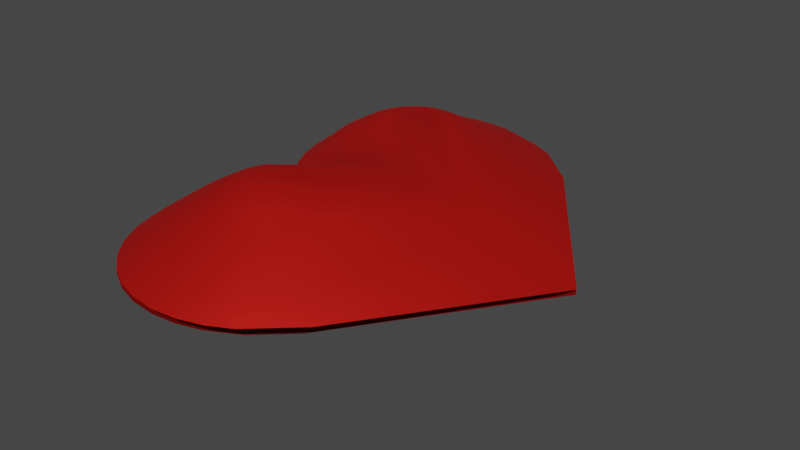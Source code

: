 # Source: heart2.blend  (saved by Blender 2.90.8; exported with 4.5.12 LTS)
import bpy
from mathutils import Matrix  # noqa: F401  (used for matrix-valued properties, if any)

bpy.ops.wm.read_factory_settings(use_empty=True)
scene = bpy.context.scene
scene.name = 'Scene'

# ---- materials (node trees are filled in below, after node groups)
mat_material_002 = bpy.data.materials.new('Material.002')
mat_material_002.use_transparent_shadow = False
mat_material_001 = bpy.data.materials.new('Material.001')
mat_material_001.use_transparent_shadow = False

# ---- material node trees
mat_material_002.use_nodes = True; mat_material_002.node_tree.nodes.clear()
_N = mat_material_002.node_tree.nodes; _L = mat_material_002.node_tree.links
n0 = _N.new('ShaderNodeBsdfPrincipled'); n0.name = 'Principled BSDF'; n0.location = (10, 300)
n0.distribution = 'GGX'
n0.subsurface_method = 'BURLEY'
n0.inputs[0].default_value = (0.8, 0.01336, 0.009499, 1.0)
n0.inputs[1].default_value = 0.6457
n0.inputs[3].default_value = 1.45
n0.inputs[14].default_value = (0.9291, 0.6504, 0.649, 1.0)
n0.inputs[27].default_value = (0.0, 0.0, 0.0, 1.0)
n0.inputs[28].default_value = 1.0
n1 = _N.new('ShaderNodeOutputMaterial'); n1.name = 'Material Output'; n1.location = (300, 300)
_L.new(n0.outputs[0], n1.inputs[0])
n1.is_active_output = True
mat_material_001.use_nodes = True; mat_material_001.node_tree.nodes.clear()
_N = mat_material_001.node_tree.nodes; _L = mat_material_001.node_tree.links
n0 = _N.new('ShaderNodeBsdfPrincipled'); n0.name = 'Principled BSDF'; n0.location = (10, 300)
n0.distribution = 'GGX'
n0.subsurface_method = 'BURLEY'
n0.inputs[0].default_value = (0.8, 0.01336, 0.009499, 1.0)
n0.inputs[1].default_value = 0.6457
n0.inputs[3].default_value = 1.45
n0.inputs[14].default_value = (0.9291, 0.6504, 0.649, 1.0)
n0.inputs[27].default_value = (0.0, 0.0, 0.0, 1.0)
n0.inputs[28].default_value = 1.0
n1 = _N.new('ShaderNodeOutputMaterial'); n1.name = 'Material Output'; n1.location = (300, 300)
_L.new(n0.outputs[0], n1.inputs[0])
n1.is_active_output = True

# ---- world
world_world = bpy.data.worlds.new('World'); scene.world = world_world
world_world.use_nodes = True; world_world.node_tree.nodes.clear()
_N = world_world.node_tree.nodes; _L = world_world.node_tree.links
n0 = _N.new('ShaderNodeOutputWorld'); n0.name = 'World Output'; n0.location = (300, 300)
n1 = _N.new('ShaderNodeBackground'); n1.name = 'Background'; n1.location = (10, 300)
n1.inputs[0].default_value = (0.05088, 0.05088, 0.05088, 1.0)
_L.new(n1.outputs[0], n0.inputs[0])
n0.is_active_output = True
world_world.color = (0.05088, 0.05088, 0.05088)
world_world.use_sun_shadow = False
world_world.sun_shadow_jitter_overblur = 0.0

# ---- meshes
me_circle_004 = bpy.data.meshes.new('Circle.004')
me_circle_004.from_pydata([(-0.3324, -1.788e-07, 0.01755), (-0.4728, -0.1189, 0.01755), (-0.5924, -0.2607, 0.01755), (-0.6821, -0.4286, 0.01755), (-0.7373, -0.6106, 0.01755), (-0.756, -0.8, 0.01755), (-0.7373, -0.9894, 0.01755), (-0.6821, -1.171, 0.01755), (-0.5924, -1.339, 0.01755), (-0.4717, -1.486, 0.01755), (-0.3246, -1.607, 0.01755), (-0.1568, -1.697, 0.01755), (0.02529, -1.752, 0.01755), (0.2146, -1.771, 0.01755), (0.404, -1.752, 0.01755), (0.5861, -1.697, 0.01755), (0.7539, -1.607, 0.01755), (1.074, -1.315, 0.01755), (0.2146, 1.771, 0.01755), (0.02529, 1.752, 0.01755), (-0.1568, 1.697, 0.01755), (-0.3246, 1.607, 0.01755), (-0.4717, 1.486, 0.01755), (-0.5924, 1.339, 0.01755), (-0.6821, 1.171, 0.01755), (-0.7373, 0.9894, 0.01755), (-0.756, 0.8, 0.01755), (-0.7373, 0.6106, 0.01755), (-0.6821, 0.4286, 0.01755), (-0.5924, 0.2607, 0.01755), (-0.4728, 0.1189, 0.01755), (1.074, 1.315, 0.01755), (0.7539, 1.607, 0.01755), (0.5861, 1.697, 0.01755), (0.404, 1.752, 0.01755), (2.002, 5.96e-08, 0.01755), (0.1043, -0.5282, 0.462), (0.6987, -4.172e-07, 0.4282), (0.01047, -0.5991, 0.4643), (0.005241, -0.6089, 0.4629), (-0.006002, -0.6458, 0.4628), (-0.009687, -0.683, 0.4627), (-0.006002, -0.7202, 0.4628), (0.004906, -0.756, 0.4629), (0.02261, -0.789, 0.4632), (0.04641, -0.8178, 0.4636), (0.07538, -0.8415, 0.464), (0.1084, -0.8591, 0.4646), (0.1442, -0.8699, 0.4651), (0.1814, -0.8735, 0.4657), (0.2187, -0.8699, 0.4663), (0.2538, -0.8593, 0.4669), (0.2934, -0.8378, 0.4669), (0.4914, -0.6903, 0.4423), (0.1442, 0.8699, 0.4651), (0.1814, 0.8735, 0.4657), (0.1084, 0.8591, 0.4646), (0.07538, 0.8415, 0.464), (0.04641, 0.8178, 0.4636), (0.02261, 0.789, 0.4632), (0.004906, 0.756, 0.4629), (-0.006003, 0.7202, 0.4628), (-0.009687, 0.683, 0.4627), (-0.006002, 0.6458, 0.4628), (0.005241, 0.6089, 0.4629), (0.01047, 0.5991, 0.4643), (0.1043, 0.5282, 0.462), (0.2934, 0.8378, 0.4669), (0.4914, 0.6903, 0.4423), (0.2538, 0.8593, 0.4669), (0.2187, 0.8699, 0.4663), (1.126, 0.0, 0.3291), (-0.3367, -0.2178, 0.1384), (-0.06426, -2.384e-07, 0.1384), (-0.4556, -0.3448, 0.1384), (-0.5288, -0.4823, 0.1384), (-0.5744, -0.6326, 0.1384), (-0.5898, -0.7889, 0.1384), (-0.5744, -0.9453, 0.1384), (-0.5288, -1.096, 0.1384), (-0.4548, -1.234, 0.1384), (-0.3551, -1.356, 0.1384), (-0.2337, -1.455, 0.1384), (-0.09517, -1.529, 0.1384), (0.05515, -1.575, 0.1384), (0.2115, -1.59, 0.1384), (0.3678, -1.575, 0.1384), (0.5181, -1.529, 0.1384), (0.6573, -1.455, 0.1384), (0.9021, -1.233, 0.1384), (0.05515, 1.575, 0.1384), (0.2115, 1.59, 0.1384), (-0.09517, 1.529, 0.1384), (-0.2337, 1.455, 0.1384), (-0.3551, 1.356, 0.1384), (-0.4548, 1.234, 0.1384), (-0.5288, 1.096, 0.1384), (-0.5744, 0.9453, 0.1384), (-0.5898, 0.7889, 0.1384), (-0.5744, 0.6326, 0.1384), (-0.5288, 0.4823, 0.1384), (-0.4556, 0.3447, 0.1384), (-0.3367, 0.2178, 0.1384), (0.6573, 1.455, 0.1384), (0.9021, 1.233, 0.1384), (0.5181, 1.529, 0.1384), (0.3678, 1.575, 0.1384), (1.734, 0.0, 0.1384), (-0.2105, -0.2711, 0.2717), (0.1411, -2.98e-07, 0.2717), (-0.3077, -0.3673, 0.2717), (-0.3612, -0.4681, 0.2717), (-0.3948, -0.5789, 0.2717), (-0.4062, -0.6941, 0.2717), (-0.3948, -0.8093, 0.2717), (-0.3612, -0.92, 0.2717), (-0.3067, -1.022, 0.2717), (-0.2332, -1.112, 0.2717), (-0.1437, -1.185, 0.2717), (-0.04167, -1.24, 0.2717), (0.0691, -1.273, 0.2717), (0.1843, -1.285, 0.2717), (0.2995, -1.273, 0.2717), (0.4102, -1.24, 0.2717), (0.5132, -1.184, 0.2717), (0.7065, -1.009, 0.2717), (0.0691, 1.273, 0.2717), (0.1843, 1.285, 0.2717), (-0.04167, 1.24, 0.2717), (-0.1437, 1.185, 0.2717), (-0.2332, 1.112, 0.2717), (-0.3067, 1.022, 0.2717), (-0.3612, 0.92, 0.2717), (-0.3948, 0.8093, 0.2717), (-0.4062, 0.6941, 0.2717), (-0.3948, 0.5789, 0.2717), (-0.3612, 0.4681, 0.2717), (-0.3077, 0.3673, 0.2717), (-0.2105, 0.2711, 0.2717), (0.5132, 1.184, 0.2717), (0.7065, 1.009, 0.2717), (0.4102, 1.24, 0.2717), (0.2995, 1.273, 0.2717), (-0.01031, -0.3885, 0.3947), (0.4279, -3.576e-07, 0.3947), (-0.1311, -0.4798, 0.3947), (-0.1626, -0.5406, 0.3947), (-0.1838, -0.6104, 0.3947), (-0.1909, -0.683, 0.3947), (-0.1838, -0.7556, 0.3947), (-0.1626, -0.8254, 0.3947), (-0.1282, -0.8897, 0.3947), (-0.08195, -0.9461, 0.3947), (-0.02557, -0.9923, 0.3947), (0.03875, -1.027, 0.3947), (0.1085, -1.048, 0.3947), (0.1811, -1.055, 0.3947), (0.2537, -1.048, 0.3947), (0.3235, -1.027, 0.3947), (0.3901, -0.9904, 0.3947), (0.6123, -0.8257, 0.3768), (0.1085, 1.048, 0.3947), (0.1811, 1.055, 0.3947), (0.03875, 1.027, 0.3947), (-0.02557, 0.9923, 0.3947), (-0.08195, 0.9461, 0.3947), (-0.1282, 0.8897, 0.3947), (-0.1626, 0.8254, 0.3947), (-0.1838, 0.7556, 0.3947), (-0.1909, 0.683, 0.3947), (-0.1838, 0.6104, 0.3947), (-0.1626, 0.5406, 0.3947), (-0.1311, 0.4798, 0.3947), (-0.01031, 0.3885, 0.3947), (0.3901, 0.9904, 0.3947), (0.6123, 0.8257, 0.3768), (0.3235, 1.027, 0.3947), (0.2537, 1.048, 0.3947), (1.377, 5.96e-08, 0.2822), (-0.3324, -5.96e-08, -0.01755), (-0.4728, 0.1189, -0.01755), (-0.5924, 0.2607, -0.01755), (-0.6821, 0.4286, -0.01755), (-0.7373, 0.6106, -0.01755), (-0.756, 0.8, -0.01755), (-0.7373, 0.9894, -0.01755), (-0.6821, 1.171, -0.01755), (-0.5924, 1.339, -0.01755), (-0.4717, 1.486, -0.01755), (-0.3246, 1.607, -0.01755), (-0.1568, 1.697, -0.01755), (0.02529, 1.752, -0.01755), (0.2146, 1.771, -0.01755), (0.404, 1.752, -0.01755), (0.5861, 1.697, -0.01755), (0.7539, 1.607, -0.01755), (1.074, 1.315, -0.01755), (0.2146, -1.771, -0.01755), (0.02529, -1.752, -0.01755), (-0.1568, -1.697, -0.01755), (-0.3246, -1.607, -0.01755), (-0.4717, -1.486, -0.01755), (-0.5924, -1.339, -0.01755), (-0.6821, -1.171, -0.01755), (-0.7373, -0.9894, -0.01755), (-0.756, -0.8, -0.01755), (-0.7373, -0.6106, -0.01755), (-0.6821, -0.4286, -0.01755), (-0.5924, -0.2607, -0.01755), (-0.4728, -0.1189, -0.01755), (1.074, -1.315, -0.01755), (0.7539, -1.607, -0.01755), (0.5861, -1.697, -0.01755), (0.404, -1.752, -0.01755), (2.002, -2.98e-07, -0.01755), (0.1043, 0.5282, -0.462), (0.6987, 1.192e-07, -0.4282), (0.01047, 0.5991, -0.4643), (0.005241, 0.6089, -0.4629), (-0.006002, 0.6458, -0.4628), (-0.009687, 0.683, -0.4627), (-0.006002, 0.7202, -0.4628), (0.004906, 0.756, -0.4629), (0.02261, 0.789, -0.4632), (0.04641, 0.8178, -0.4636), (0.07538, 0.8415, -0.464), (0.1084, 0.8591, -0.4646), (0.1442, 0.8699, -0.4651), (0.1814, 0.8735, -0.4657), (0.2187, 0.8699, -0.4663), (0.2538, 0.8593, -0.4669), (0.2934, 0.8378, -0.4669), (0.4914, 0.6903, -0.4423), (0.1442, -0.8699, -0.4651), (0.1814, -0.8735, -0.4657), (0.1084, -0.8591, -0.4646), (0.07538, -0.8415, -0.464), (0.04641, -0.8178, -0.4636), (0.02261, -0.789, -0.4632), (0.004906, -0.756, -0.4629), (-0.006003, -0.7202, -0.4628), (-0.009687, -0.683, -0.4627), (-0.006002, -0.6458, -0.4628), (0.005241, -0.6089, -0.4629), (0.01047, -0.5991, -0.4643), (0.1043, -0.5282, -0.462), (0.2934, -0.8378, -0.4669), (0.4914, -0.6903, -0.4423), (0.2538, -0.8593, -0.4669), (0.2187, -0.8699, -0.4663), (1.126, -2.384e-07, -0.3291), (-0.3367, 0.2178, -0.1384), (-0.06426, 0.0, -0.1384), (-0.4556, 0.3447, -0.1384), (-0.5288, 0.4823, -0.1384), (-0.5744, 0.6326, -0.1384), (-0.5898, 0.7889, -0.1384), (-0.5744, 0.9453, -0.1384), (-0.5288, 1.096, -0.1384), (-0.4548, 1.234, -0.1384), (-0.3551, 1.356, -0.1384), (-0.2337, 1.455, -0.1384), (-0.09517, 1.529, -0.1384), (0.05515, 1.575, -0.1384), (0.2115, 1.59, -0.1384), (0.3678, 1.575, -0.1384), (0.5181, 1.529, -0.1384), (0.6573, 1.455, -0.1384), (0.9021, 1.233, -0.1384), (0.05515, -1.575, -0.1384), (0.2115, -1.59, -0.1384), (-0.09517, -1.529, -0.1384), (-0.2337, -1.455, -0.1384), (-0.3551, -1.356, -0.1384), (-0.4548, -1.234, -0.1384), (-0.5288, -1.096, -0.1384), (-0.5744, -0.9453, -0.1384), (-0.5898, -0.7889, -0.1384), (-0.5744, -0.6326, -0.1384), (-0.5288, -0.4823, -0.1384), (-0.4556, -0.3448, -0.1384), (-0.3367, -0.2178, -0.1384), (0.6573, -1.455, -0.1384), (0.9021, -1.233, -0.1384), (0.5181, -1.529, -0.1384), (0.3678, -1.575, -0.1384), (1.734, -2.384e-07, -0.1384), (-0.2105, 0.2711, -0.2717), (0.1411, 5.96e-08, -0.2717), (-0.3077, 0.3673, -0.2717), (-0.3612, 0.4681, -0.2717), (-0.3948, 0.5789, -0.2717), (-0.4062, 0.6941, -0.2717), (-0.3948, 0.8093, -0.2717), (-0.3612, 0.92, -0.2717), (-0.3067, 1.022, -0.2717), (-0.2332, 1.112, -0.2717), (-0.1437, 1.185, -0.2717), (-0.04167, 1.24, -0.2717), (0.0691, 1.273, -0.2717), (0.1843, 1.285, -0.2717), (0.2995, 1.273, -0.2717), (0.4102, 1.24, -0.2717), (0.5132, 1.184, -0.2717), (0.7065, 1.009, -0.2717), (0.0691, -1.273, -0.2717), (0.1843, -1.285, -0.2717), (-0.04167, -1.24, -0.2717), (-0.1437, -1.185, -0.2717), (-0.2332, -1.112, -0.2717), (-0.3067, -1.022, -0.2717), (-0.3612, -0.92, -0.2717), (-0.3948, -0.8093, -0.2717), (-0.4062, -0.6941, -0.2717), (-0.3948, -0.5789, -0.2717), (-0.3612, -0.4681, -0.2717), (-0.3077, -0.3673, -0.2717), (-0.2105, -0.2711, -0.2717), (0.5132, -1.184, -0.2717), (0.7065, -1.009, -0.2717), (0.4102, -1.24, -0.2717), (0.2995, -1.273, -0.2717), (-0.01031, 0.3885, -0.3947), (0.4279, 5.96e-08, -0.3947), (-0.1311, 0.4798, -0.3947), (-0.1626, 0.5406, -0.3947), (-0.1838, 0.6104, -0.3947), (-0.1909, 0.683, -0.3947), (-0.1838, 0.7556, -0.3947), (-0.1626, 0.8254, -0.3947), (-0.1282, 0.8897, -0.3947), (-0.08195, 0.9461, -0.3947), (-0.02557, 0.9923, -0.3947), (0.03875, 1.027, -0.3947), (0.1085, 1.048, -0.3947), (0.1811, 1.055, -0.3947), (0.2537, 1.048, -0.3947), (0.3235, 1.027, -0.3947), (0.3901, 0.9904, -0.3947), (0.6123, 0.8257, -0.3768), (0.1085, -1.048, -0.3947), (0.1811, -1.055, -0.3947), (0.03875, -1.027, -0.3947), (-0.02557, -0.9923, -0.3947), (-0.08195, -0.9461, -0.3947), (-0.1282, -0.8897, -0.3947), (-0.1626, -0.8254, -0.3947), (-0.1838, -0.7556, -0.3947), (-0.1909, -0.683, -0.3947), (-0.1838, -0.6104, -0.3947), (-0.1626, -0.5406, -0.3947), (-0.1311, -0.4798, -0.3947), (-0.01031, -0.3885, -0.3947), (0.3901, -0.9904, -0.3947), (0.6123, -0.8257, -0.3768), (0.3235, -1.027, -0.3947), (0.2537, -1.048, -0.3947), (1.377, -2.98e-07, -0.2822)], [], [(36, 38, 39, 40, 41, 42, 43, 44, 45, 46, 47, 48, 49, 50, 51, 52, 53, 71, 68, 67, 69, 70, 55, 54, 56, 57, 58, 59, 60, 61, 62, 63, 64, 65, 66, 37), (72, 73, 0, 1), (74, 72, 1, 2), (75, 74, 2, 3), (76, 75, 3, 4), (77, 76, 4, 5), (78, 77, 5, 6), (79, 78, 6, 7), (80, 79, 7, 8), (81, 80, 8, 9), (82, 81, 9, 10), (83, 82, 10, 11), (84, 83, 11, 12), (85, 84, 12, 13), (86, 85, 13, 14), (87, 86, 14, 15), (88, 87, 15, 16), (89, 88, 16, 17), (90, 91, 18, 19), (92, 90, 19, 20), (93, 92, 20, 21), (94, 93, 21, 22), (95, 94, 22, 23), (96, 95, 23, 24), (97, 96, 24, 25), (98, 97, 25, 26), (99, 98, 26, 27), (100, 99, 27, 28), (101, 100, 28, 29), (102, 101, 29, 30), (103, 104, 31, 32), (105, 103, 32, 33), (106, 105, 33, 34), (91, 106, 34, 18), (73, 102, 30, 0), (107, 89, 17, 35), (104, 107, 35, 31), (108, 109, 73, 72), (110, 108, 72, 74), (111, 110, 74, 75), (112, 111, 75, 76), (113, 112, 76, 77), (114, 113, 77, 78), (115, 114, 78, 79), (116, 115, 79, 80), (117, 116, 80, 81), (118, 117, 81, 82), (119, 118, 82, 83), (120, 119, 83, 84), (121, 120, 84, 85), (122, 121, 85, 86), (123, 122, 86, 87), (124, 123, 87, 88), (125, 124, 88, 89), (126, 127, 91, 90), (128, 126, 90, 92), (129, 128, 92, 93), (130, 129, 93, 94), (131, 130, 94, 95), (132, 131, 95, 96), (133, 132, 96, 97), (134, 133, 97, 98), (135, 134, 98, 99), (136, 135, 99, 100), (137, 136, 100, 101), (138, 137, 101, 102), (139, 140, 104, 103), (141, 139, 103, 105), (142, 141, 105, 106), (127, 142, 106, 91), (109, 138, 102, 73), (178, 125, 89, 107), (140, 178, 107, 104), (143, 144, 109, 108), (145, 143, 108, 110), (146, 145, 110, 111), (147, 146, 111, 112), (148, 147, 112, 113), (149, 148, 113, 114), (150, 149, 114, 115), (151, 150, 115, 116), (152, 151, 116, 117), (153, 152, 117, 118), (154, 153, 118, 119), (155, 154, 119, 120), (156, 155, 120, 121), (157, 156, 121, 122), (158, 157, 122, 123), (159, 158, 123, 124), (160, 159, 124, 125), (161, 162, 127, 126), (163, 161, 126, 128), (164, 163, 128, 129), (165, 164, 129, 130), (166, 165, 130, 131), (167, 166, 131, 132), (168, 167, 132, 133), (169, 168, 133, 134), (170, 169, 134, 135), (171, 170, 135, 136), (172, 171, 136, 137), (173, 172, 137, 138), (174, 175, 140, 139), (176, 174, 139, 141), (177, 176, 141, 142), (162, 177, 142, 127), (144, 173, 138, 109), (178, 160, 125), (175, 178, 140), (36, 37, 144, 143), (38, 36, 143, 145), (39, 38, 145, 146), (40, 39, 146, 147), (41, 40, 147, 148), (42, 41, 148, 149), (43, 42, 149, 150), (44, 43, 150, 151), (45, 44, 151, 152), (46, 45, 152, 153), (47, 46, 153, 154), (48, 47, 154, 155), (49, 48, 155, 156), (50, 49, 156, 157), (51, 50, 157, 158), (52, 51, 158, 159), (53, 52, 159, 160), (54, 55, 162, 161), (56, 54, 161, 163), (57, 56, 163, 164), (58, 57, 164, 165), (59, 58, 165, 166), (60, 59, 166, 167), (61, 60, 167, 168), (62, 61, 168, 169), (63, 62, 169, 170), (64, 63, 170, 171), (65, 64, 171, 172), (66, 65, 172, 173), (67, 68, 175, 174), (69, 67, 174, 176), (70, 69, 176, 177), (55, 70, 177, 162), (37, 66, 173, 144), (71, 53, 160, 178), (68, 71, 178, 175), (215, 217, 218, 219, 220, 221, 222, 223, 224, 225, 226, 227, 228, 229, 230, 231, 232, 250, 247, 246, 248, 249, 234, 233, 235, 236, 237, 238, 239, 240, 241, 242, 243, 244, 245, 216), (251, 252, 179, 180), (253, 251, 180, 181), (254, 253, 181, 182), (255, 254, 182, 183), (256, 255, 183, 184), (257, 256, 184, 185), (258, 257, 185, 186), (259, 258, 186, 187), (260, 259, 187, 188), (261, 260, 188, 189), (262, 261, 189, 190), (263, 262, 190, 191), (264, 263, 191, 192), (265, 264, 192, 193), (266, 265, 193, 194), (267, 266, 194, 195), (268, 267, 195, 196), (269, 270, 197, 198), (271, 269, 198, 199), (272, 271, 199, 200), (273, 272, 200, 201), (274, 273, 201, 202), (275, 274, 202, 203), (276, 275, 203, 204), (277, 276, 204, 205), (278, 277, 205, 206), (279, 278, 206, 207), (280, 279, 207, 208), (281, 280, 208, 209), (282, 283, 210, 211), (284, 282, 211, 212), (285, 284, 212, 213), (270, 285, 213, 197), (252, 281, 209, 179), (286, 268, 196, 214), (283, 286, 214, 210), (287, 288, 252, 251), (289, 287, 251, 253), (290, 289, 253, 254), (291, 290, 254, 255), (292, 291, 255, 256), (293, 292, 256, 257), (294, 293, 257, 258), (295, 294, 258, 259), (296, 295, 259, 260), (297, 296, 260, 261), (298, 297, 261, 262), (299, 298, 262, 263), (300, 299, 263, 264), (301, 300, 264, 265), (302, 301, 265, 266), (303, 302, 266, 267), (304, 303, 267, 268), (305, 306, 270, 269), (307, 305, 269, 271), (308, 307, 271, 272), (309, 308, 272, 273), (310, 309, 273, 274), (311, 310, 274, 275), (312, 311, 275, 276), (313, 312, 276, 277), (314, 313, 277, 278), (315, 314, 278, 279), (316, 315, 279, 280), (317, 316, 280, 281), (318, 319, 283, 282), (320, 318, 282, 284), (321, 320, 284, 285), (306, 321, 285, 270), (288, 317, 281, 252), (357, 304, 268, 286), (319, 357, 286, 283), (322, 323, 288, 287), (324, 322, 287, 289), (325, 324, 289, 290), (326, 325, 290, 291), (327, 326, 291, 292), (328, 327, 292, 293), (329, 328, 293, 294), (330, 329, 294, 295), (331, 330, 295, 296), (332, 331, 296, 297), (333, 332, 297, 298), (334, 333, 298, 299), (335, 334, 299, 300), (336, 335, 300, 301), (337, 336, 301, 302), (338, 337, 302, 303), (339, 338, 303, 304), (340, 341, 306, 305), (342, 340, 305, 307), (343, 342, 307, 308), (344, 343, 308, 309), (345, 344, 309, 310), (346, 345, 310, 311), (347, 346, 311, 312), (348, 347, 312, 313), (349, 348, 313, 314), (350, 349, 314, 315), (351, 350, 315, 316), (352, 351, 316, 317), (353, 354, 319, 318), (355, 353, 318, 320), (356, 355, 320, 321), (341, 356, 321, 306), (323, 352, 317, 288), (357, 339, 304), (354, 357, 319), (215, 216, 323, 322), (217, 215, 322, 324), (218, 217, 324, 325), (219, 218, 325, 326), (220, 219, 326, 327), (221, 220, 327, 328), (222, 221, 328, 329), (223, 222, 329, 330), (224, 223, 330, 331), (225, 224, 331, 332), (226, 225, 332, 333), (227, 226, 333, 334), (228, 227, 334, 335), (229, 228, 335, 336), (230, 229, 336, 337), (231, 230, 337, 338), (232, 231, 338, 339), (233, 234, 341, 340), (235, 233, 340, 342), (236, 235, 342, 343), (237, 236, 343, 344), (238, 237, 344, 345), (239, 238, 345, 346), (240, 239, 346, 347), (241, 240, 347, 348), (242, 241, 348, 349), (243, 242, 349, 350), (244, 243, 350, 351), (245, 244, 351, 352), (246, 247, 354, 353), (248, 246, 353, 355), (249, 248, 355, 356), (234, 249, 356, 341), (216, 245, 352, 323), (250, 232, 339, 357), (247, 250, 357, 354)])
me_circle_004.polygons.foreach_set('use_smooth', [True] * 290)
me_circle_004.polygons.foreach_set('material_index', [0, 0, 0, 0, 0, 0, 0, 0, 0, 0, 0, 0, 0, 0, 0, 0, 0, 0, 0, 0, 0, 0, 0, 0, 0, 0, 0, 0, 0, 0, 0, 0, 0, 0, 0, 0, 0, 0, 0, 0, 0, 0, 0, 0, 0, 0, 0, 0, 0, 0, 0, 0, 0, 0, 0, 0, 0, 0, 0, 0, 0, 0, 0, 0, 0, 0, 0, 0, 0, 0, 0, 0, 0, 0, 0, 0, 0, 0, 0, 0, 0, 0, 0, 0, 0, 0, 0, 0, 0, 0, 0, 0, 0, 0, 0, 0, 0, 0, 0, 0, 0, 0, 0, 0, 0, 0, 0, 0, 0, 0, 0, 0, 0, 0, 0, 0, 0, 0, 0, 0, 0, 0, 0, 0, 0, 0, 0, 0, 0, 0, 0, 0, 0, 0, 0, 0, 0, 0, 0, 0, 0, 0, 0, 0, 0, 1, 1, 1, 1, 1, 1, 1, 1, 1, 1, 1, 1, 1, 1, 1, 1, 1, 1, 1, 1, 1, 1, 1, 1, 1, 1, 1, 1, 1, 1, 1, 1, 1, 1, 1, 1, 1, 1, 1, 1, 1, 1, 1, 1, 1, 1, 1, 1, 1, 1, 1, 1, 1, 1, 1, 1, 1, 1, 1, 1, 1, 1, 1, 1, 1, 1, 1, 1, 1, 1, 1, 1, 1, 1, 1, 1, 1, 1, 1, 1, 1, 1, 1, 1, 1, 1, 1, 1, 1, 1, 1, 1, 1, 1, 1, 1, 1, 1, 1, 1, 1, 1, 1, 1, 1, 1, 1, 1, 1, 1, 1, 1, 1, 1, 1, 1, 1, 1, 1, 1, 1, 1, 1, 1, 1, 1, 1, 1, 1, 1, 1, 1, 1, 1, 1, 1, 1, 1, 1, 1, 1, 1, 1, 1, 1])
_uv = me_circle_004.uv_layers.new(name='UVMap')
_uv.uv.foreach_set('vector', [0.0, 0.0, 0.0, 0.0, 0.0, 0.0, 0.0, 0.0, 0.0, 0.0, 0.0, 0.0, 0.0, 0.0, 0.0, 0.0, 0.0, 0.0, 0.0, 0.0, 0.0, 0.0, 0.0, 0.0, 0.0, 0.0, 0.0, 0.0, 0.0, 0.0, 0.0, 0.0, 0.0, 0.0, 0.0, 0.0, 0.0, 0.0, 0.0, 0.0, 0.0, 0.0, 0.0, 0.0, 0.0, 0.0, 0.0, 0.0, 0.0, 0.0, 0.0, 0.0, 0.0, 0.0, 0.0, 0.0, 0.0, 0.0, 0.0, 0.0, 0.0, 0.0, 0.0, 0.0, 0.0, 0.0, 0.0, 0.0, 0.0, 0.0, 0.0, 0.0, 0.0, 0.0, 0.0, 0.0, 0.0, 0.0, 0.0, 0.0, 0.0, 0.0, 0.0, 0.0, 0.0, 0.0, 0.0, 0.0, 0.0, 0.0, 0.0, 0.0, 0.0, 0.0, 0.0, 0.0, 0.0, 0.0, 0.0, 0.0, 0.0, 0.0, 0.0, 0.0, 0.0, 0.0, 0.0, 0.0, 0.0, 0.0, 0.0, 0.0, 0.0, 0.0, 0.0, 0.0, 0.0, 0.0, 0.0, 0.0, 0.0, 0.0, 0.0, 0.0, 0.0, 0.0, 0.0, 0.0, 0.0, 0.0, 0.0, 0.0, 0.0, 0.0, 0.0, 0.0, 0.0, 0.0, 0.0, 0.0, 0.0, 0.0, 0.0, 0.0, 0.0, 0.0, 0.0, 0.0, 0.0, 0.0, 0.0, 0.0, 0.0, 0.0, 0.0, 0.0, 0.0, 0.0, 0.0, 0.0, 0.0, 0.0, 0.0, 0.0, 0.0, 0.0, 0.0, 0.0, 0.0, 0.0, 0.0, 0.0, 0.0, 0.0, 0.0, 0.0, 0.0, 0.0, 0.0, 0.0, 0.0, 0.0, 0.0, 0.0, 0.0, 0.0, 0.0, 0.0, 0.0, 0.0, 0.0, 0.0, 0.0, 0.0, 0.0, 0.0, 0.0, 0.0, 0.0, 0.0, 0.0, 0.0, 0.0, 0.0, 0.0, 0.0, 0.0, 0.0, 0.0, 0.0, 0.0, 0.0, 0.0, 0.0, 0.0, 0.0, 0.0, 0.0, 0.0, 0.0, 0.0, 0.0, 0.0, 0.0, 0.0, 0.0, 0.0, 0.0, 0.0, 0.0, 0.0, 0.0, 0.0, 0.0, 0.0, 0.0, 0.0, 0.0, 0.0, 0.0, 0.0, 0.0, 0.0, 0.0, 0.0, 0.0, 0.0, 0.0, 0.0, 0.0, 0.0, 0.0, 0.0, 0.0, 0.0, 0.0, 0.0, 0.0, 0.0, 0.0, 0.0, 0.0, 0.0, 0.0, 0.0, 0.0, 0.0, 0.0, 0.0, 0.0, 0.0, 0.0, 0.0, 0.0, 0.0, 0.0, 0.0, 0.0, 0.0, 0.0, 0.0, 0.0, 0.0, 0.0, 0.0, 0.0, 0.0, 0.0, 0.0, 0.0, 0.0, 0.0, 0.0, 0.0, 0.0, 0.0, 0.0, 0.0, 0.0, 0.0, 0.0, 0.0, 0.0, 0.0, 0.0, 0.0, 0.0, 0.0, 0.0, 0.0, 0.0, 0.0, 0.0, 0.0, 0.0, 0.0, 0.0, 0.0, 0.0, 0.0, 0.0, 0.0, 0.0, 0.0, 0.0, 0.0, 0.0, 0.0, 0.0, 0.0, 0.0, 0.0, 0.0, 0.0, 0.0, 0.0, 0.0, 0.0, 0.0, 0.0, 0.0, 0.0, 0.0, 0.0, 0.0, 0.0, 0.0, 0.0, 0.0, 0.0, 0.0, 0.0, 0.0, 0.0, 0.0, 0.0, 0.0, 0.0, 0.0, 0.0, 0.0, 0.0, 0.0, 0.0, 0.0, 0.0, 0.0, 0.0, 0.0, 0.0, 0.0, 0.0, 0.0, 0.0, 0.0, 0.0, 0.0, 0.0, 0.0, 0.0, 0.0, 0.0, 0.0, 0.0, 0.0, 0.0, 0.0, 0.0, 0.0, 0.0, 0.0, 0.0, 0.0, 0.0, 0.0, 0.0, 0.0, 0.0, 0.0, 0.0, 0.0, 0.0, 0.0, 0.0, 0.0, 0.0, 0.0, 0.0, 0.0, 0.0, 0.0, 0.0, 0.0, 0.0, 0.0, 0.0, 0.0, 0.0, 0.0, 0.0, 0.0, 0.0, 0.0, 0.0, 0.0, 0.0, 0.0, 0.0, 0.0, 0.0, 0.0, 0.0, 0.0, 0.0, 0.0, 0.0, 0.0, 0.0, 0.0, 0.0, 0.0, 0.0, 0.0, 0.0, 0.0, 0.0, 0.0, 0.0, 0.0, 0.0, 0.0, 0.0, 0.0, 0.0, 0.0, 0.0, 0.0, 0.0, 0.0, 0.0, 0.0, 0.0, 0.0, 0.0, 0.0, 0.0, 0.0, 0.0, 0.0, 0.0, 0.0, 0.0, 0.0, 0.0, 0.0, 0.0, 0.0, 0.0, 0.0, 0.0, 0.0, 0.0, 0.0, 0.0, 0.0, 0.0, 0.0, 0.0, 0.0, 0.0, 0.0, 0.0, 0.0, 0.0, 0.0, 0.0, 0.0, 0.0, 0.0, 0.0, 0.0, 0.0, 0.0, 0.0, 0.0, 0.0, 0.0, 0.0, 0.0, 0.0, 0.0, 0.0, 0.0, 0.0, 0.0, 0.0, 0.0, 0.0, 0.0, 0.0, 0.0, 0.0, 0.0, 0.0, 0.0, 0.0, 0.0, 0.0, 0.0, 0.0, 0.0, 0.0, 0.0, 0.0, 0.0, 0.0, 0.0, 0.0, 0.0, 0.0, 0.0, 0.0, 0.0, 0.0, 0.0, 0.0, 0.0, 0.0, 0.0, 0.0, 0.0, 0.0, 0.0, 0.0, 0.0, 0.0, 0.0, 0.0, 0.0, 0.0, 0.0, 0.0, 0.0, 0.0, 0.0, 0.0, 0.0, 0.0, 0.0, 0.0, 0.0, 0.0, 0.0, 0.0, 0.0, 0.0, 0.0, 0.0, 0.0, 0.0, 0.0, 0.0, 0.0, 0.0, 0.0, 0.0, 0.0, 0.0, 0.0, 0.0, 0.0, 0.0, 0.0, 0.0, 0.0, 0.0, 0.0, 0.0, 0.0, 0.0, 0.0, 0.0, 0.0, 0.0, 0.0, 0.0, 0.0, 0.0, 0.0, 0.0, 0.0, 0.0, 0.0, 0.0, 0.0, 0.0, 0.0, 0.0, 0.0, 0.0, 0.0, 0.0, 0.0, 0.0, 0.0, 0.0, 0.0, 0.0, 0.0, 0.0, 0.0, 0.0, 0.0, 0.0, 0.0, 0.0, 0.0, 0.0, 0.0, 0.0, 0.0, 0.0, 0.0, 0.0, 0.0, 0.0, 0.0, 0.0, 0.0, 0.0, 0.0, 0.0, 0.0, 0.0, 0.0, 0.0, 0.0, 0.0, 0.0, 0.0, 0.0, 0.0, 0.0, 0.0, 0.0, 0.0, 0.0, 0.0, 0.0, 0.0, 0.0, 0.0, 0.0, 0.0, 0.0, 0.0, 0.0, 0.0, 0.0, 0.0, 0.0, 0.0, 0.0, 0.0, 0.0, 0.0, 0.0, 0.0, 0.0, 0.0, 0.0, 0.0, 0.0, 0.0, 0.0, 0.0, 0.0, 0.0, 0.0, 0.0, 0.0, 0.0, 0.0, 0.0, 0.0, 0.0, 0.0, 0.0, 0.0, 0.0, 0.0, 0.0, 0.0, 0.0, 0.0, 0.0, 0.0, 0.0, 0.0, 0.0, 0.0, 0.0, 0.0, 0.0, 0.0, 0.0, 0.0, 0.0, 0.0, 0.0, 0.0, 0.0, 0.0, 0.0, 0.0, 0.0, 0.0, 0.0, 0.0, 0.0, 0.0, 0.0, 0.0, 0.0, 0.0, 0.0, 0.0, 0.0, 0.0, 0.0, 0.0, 0.0, 0.0, 0.0, 0.0, 0.0, 0.0, 0.0, 0.0, 0.0, 0.0, 0.0, 0.0, 0.0, 0.0, 0.0, 0.0, 0.0, 0.0, 0.0, 0.0, 0.0, 0.0, 0.0, 0.0, 0.0, 0.0, 0.0, 0.0, 0.0, 0.0, 0.0, 0.0, 0.0, 0.0, 0.0, 0.0, 0.0, 0.0, 0.0, 0.0, 0.0, 0.0, 0.0, 0.0, 0.0, 0.0, 0.0, 0.0, 0.0, 0.0, 0.0, 0.0, 0.0, 0.0, 0.0, 0.0, 0.0, 0.0, 0.0, 0.0, 0.0, 0.0, 0.0, 0.0, 0.0, 0.0, 0.0, 0.0, 0.0, 0.0, 0.0, 0.0, 0.0, 0.0, 0.0, 0.0, 0.0, 0.0, 0.0, 0.0, 0.0, 0.0, 0.0, 0.0, 0.0, 0.0, 0.0, 0.0, 0.0, 0.0, 0.0, 0.0, 0.0, 0.0, 0.0, 0.0, 0.0, 0.0, 0.0, 0.0, 0.0, 0.0, 0.0, 0.0, 0.0, 0.0, 0.0, 0.0, 0.0, 0.0, 0.0, 0.0, 0.0, 0.0, 0.0, 0.0, 0.0, 0.0, 0.0, 0.0, 0.0, 0.0, 0.0, 0.0, 0.0, 0.0, 0.0, 0.0, 0.0, 0.0, 0.0, 0.0, 0.0, 0.0, 0.0, 0.0, 0.0, 0.0, 0.0, 0.0, 0.0, 0.0, 0.0, 0.0, 0.0, 0.0, 0.0, 0.0, 0.0, 0.0, 0.0, 0.0, 0.0, 0.0, 0.0, 0.0, 0.0, 0.0, 0.0, 0.0, 0.0, 0.0, 0.0, 0.0, 0.0, 0.0, 0.0, 0.0, 0.0, 0.0, 0.0, 0.0, 0.0, 0.0, 0.0, 0.0, 0.0, 0.0, 0.0, 0.0, 0.0, 0.0, 0.0, 0.0, 0.0, 0.0, 0.0, 0.0, 0.0, 0.0, 0.0, 0.0, 0.0, 0.0, 0.0, 0.0, 0.0, 0.0, 0.0, 0.0, 0.0, 0.0, 0.0, 0.0, 0.0, 0.0, 0.0, 0.0, 0.0, 0.0, 0.0, 0.0, 0.0, 0.0, 0.0, 0.0, 0.0, 0.0, 0.0, 0.0, 0.0, 0.0, 0.0, 0.0, 0.0, 0.0, 0.0, 0.0, 0.0, 0.0, 0.0, 0.0, 0.0, 0.0, 0.0, 0.0, 0.0, 0.0, 0.0, 0.0, 0.0, 0.0, 0.0, 0.0, 0.0, 0.0, 0.0, 0.0, 0.0, 0.0, 0.0, 0.0, 0.0, 0.0, 0.0, 0.0, 0.0, 0.0, 0.0, 0.0, 0.0, 0.0, 0.0, 0.0, 0.0, 0.0, 0.0, 0.0, 0.0, 0.0, 0.0, 0.0, 0.0, 0.0, 0.0, 0.0, 0.0, 0.0, 0.0, 0.0, 0.0, 0.0, 0.0, 0.0, 0.0, 0.0, 0.0, 0.0, 0.0, 0.0, 0.0, 0.0, 0.0, 0.0, 0.0, 0.0, 0.0, 0.0, 0.0, 0.0, 0.0, 0.0, 0.0, 0.0, 0.0, 0.0, 0.0, 0.0, 0.0, 0.0, 0.0, 0.0, 0.0, 0.0, 0.0, 0.0, 0.0, 0.0, 0.0, 0.0, 0.0, 0.0, 0.0, 0.0, 0.0, 0.0, 0.0, 0.0, 0.0, 0.0, 0.0, 0.0, 0.0, 0.0, 0.0, 0.0, 0.0, 0.0, 0.0, 0.0, 0.0, 0.0, 0.0, 0.0, 0.0, 0.0, 0.0, 0.0, 0.0, 0.0, 0.0, 0.0, 0.0, 0.0, 0.0, 0.0, 0.0, 0.0, 0.0, 0.0, 0.0, 0.0, 0.0, 0.0, 0.0, 0.0, 0.0, 0.0, 0.0, 0.0, 0.0, 0.0, 0.0, 0.0, 0.0, 0.0, 0.0, 0.0, 0.0, 0.0, 0.0, 0.0, 0.0, 0.0, 0.0, 0.0, 0.0, 0.0, 0.0, 0.0, 0.0, 0.0, 0.0, 0.0, 0.0, 0.0, 0.0, 0.0, 0.0, 0.0, 0.0, 0.0, 0.0, 0.0, 0.0, 0.0, 0.0, 0.0, 0.0, 0.0, 0.0, 0.0, 0.0, 0.0, 0.0, 0.0, 0.0, 0.0, 0.0, 0.0, 0.0, 0.0, 0.0, 0.0, 0.0, 0.0, 0.0, 0.0, 0.0, 0.0, 0.0, 0.0, 0.0, 0.0, 0.0, 0.0, 0.0, 0.0, 0.0, 0.0, 0.0, 0.0, 0.0, 0.0, 0.0, 0.0, 0.0, 0.0, 0.0, 0.0, 0.0, 0.0, 0.0, 0.0, 0.0, 0.0, 0.0, 0.0, 0.0, 0.0, 0.0, 0.0, 0.0, 0.0, 0.0, 0.0, 0.0, 0.0, 0.0, 0.0, 0.0, 0.0, 0.0, 0.0, 0.0, 0.0, 0.0, 0.0, 0.0, 0.0, 0.0, 0.0, 0.0, 0.0, 0.0, 0.0, 0.0, 0.0, 0.0, 0.0, 0.0, 0.0, 0.0, 0.0, 0.0, 0.0, 0.0, 0.0, 0.0, 0.0, 0.0, 0.0, 0.0, 0.0, 0.0, 0.0, 0.0, 0.0, 0.0, 0.0, 0.0, 0.0, 0.0, 0.0, 0.0, 0.0, 0.0, 0.0, 0.0, 0.0, 0.0, 0.0, 0.0, 0.0, 0.0, 0.0, 0.0, 0.0, 0.0, 0.0, 0.0, 0.0, 0.0, 0.0, 0.0, 0.0, 0.0, 0.0, 0.0, 0.0, 0.0, 0.0, 0.0, 0.0, 0.0, 0.0, 0.0, 0.0, 0.0, 0.0, 0.0, 0.0, 0.0, 0.0, 0.0, 0.0, 0.0, 0.0, 0.0, 0.0, 0.0, 0.0, 0.0, 0.0, 0.0, 0.0, 0.0, 0.0, 0.0, 0.0, 0.0, 0.0, 0.0, 0.0, 0.0, 0.0, 0.0, 0.0, 0.0, 0.0, 0.0, 0.0, 0.0, 0.0, 0.0, 0.0, 0.0, 0.0, 0.0, 0.0, 0.0, 0.0, 0.0, 0.0, 0.0, 0.0, 0.0, 0.0, 0.0, 0.0, 0.0, 0.0, 0.0, 0.0, 0.0, 0.0, 0.0, 0.0, 0.0, 0.0, 0.0, 0.0, 0.0, 0.0, 0.0, 0.0, 0.0, 0.0, 0.0, 0.0, 0.0, 0.0, 0.0, 0.0, 0.0, 0.0, 0.0, 0.0, 0.0, 0.0, 0.0, 0.0, 0.0, 0.0, 0.0, 0.0, 0.0, 0.0, 0.0, 0.0, 0.0, 0.0, 0.0, 0.0, 0.0, 0.0, 0.0, 0.0, 0.0, 0.0, 0.0, 0.0, 0.0, 0.0, 0.0, 0.0, 0.0, 0.0, 0.0, 0.0, 0.0, 0.0, 0.0, 0.0, 0.0, 0.0, 0.0, 0.0, 0.0, 0.0, 0.0, 0.0, 0.0, 0.0, 0.0, 0.0, 0.0, 0.0, 0.0, 0.0, 0.0, 0.0, 0.0, 0.0, 0.0, 0.0, 0.0, 0.0, 0.0, 0.0, 0.0, 0.0, 0.0, 0.0, 0.0, 0.0, 0.0, 0.0, 0.0, 0.0, 0.0, 0.0, 0.0, 0.0, 0.0, 0.0, 0.0, 0.0, 0.0, 0.0, 0.0, 0.0, 0.0, 0.0, 0.0, 0.0, 0.0, 0.0, 0.0, 0.0, 0.0, 0.0, 0.0, 0.0, 0.0, 0.0, 0.0, 0.0, 0.0, 0.0, 0.0, 0.0, 0.0, 0.0, 0.0, 0.0, 0.0, 0.0, 0.0, 0.0, 0.0, 0.0, 0.0, 0.0, 0.0, 0.0, 0.0, 0.0, 0.0, 0.0, 0.0, 0.0, 0.0, 0.0, 0.0, 0.0, 0.0, 0.0, 0.0, 0.0, 0.0, 0.0, 0.0, 0.0, 0.0, 0.0, 0.0, 0.0, 0.0, 0.0, 0.0, 0.0, 0.0, 0.0, 0.0, 0.0, 0.0, 0.0, 0.0, 0.0, 0.0, 0.0, 0.0, 0.0, 0.0, 0.0, 0.0, 0.0, 0.0, 0.0, 0.0, 0.0, 0.0, 0.0, 0.0, 0.0, 0.0, 0.0, 0.0, 0.0, 0.0, 0.0, 0.0, 0.0, 0.0, 0.0, 0.0, 0.0, 0.0, 0.0, 0.0, 0.0, 0.0, 0.0, 0.0, 0.0, 0.0, 0.0, 0.0, 0.0, 0.0, 0.0, 0.0, 0.0, 0.0, 0.0, 0.0, 0.0, 0.0, 0.0, 0.0, 0.0, 0.0, 0.0, 0.0, 0.0, 0.0, 0.0, 0.0, 0.0, 0.0, 0.0, 0.0, 0.0, 0.0, 0.0, 0.0, 0.0, 0.0, 0.0, 0.0, 0.0, 0.0, 0.0, 0.0, 0.0, 0.0, 0.0, 0.0, 0.0, 0.0, 0.0, 0.0, 0.0, 0.0, 0.0, 0.0, 0.0, 0.0, 0.0, 0.0, 0.0, 0.0, 0.0, 0.0, 0.0, 0.0, 0.0, 0.0, 0.0, 0.0, 0.0, 0.0, 0.0, 0.0, 0.0, 0.0, 0.0, 0.0, 0.0, 0.0, 0.0, 0.0, 0.0, 0.0, 0.0, 0.0, 0.0, 0.0, 0.0, 0.0, 0.0, 0.0, 0.0, 0.0, 0.0, 0.0, 0.0, 0.0, 0.0, 0.0, 0.0, 0.0, 0.0, 0.0, 0.0, 0.0, 0.0, 0.0, 0.0, 0.0, 0.0, 0.0, 0.0, 0.0, 0.0, 0.0, 0.0, 0.0, 0.0, 0.0, 0.0, 0.0, 0.0, 0.0, 0.0, 0.0, 0.0, 0.0, 0.0, 0.0, 0.0, 0.0, 0.0, 0.0, 0.0, 0.0, 0.0, 0.0, 0.0, 0.0, 0.0, 0.0, 0.0, 0.0, 0.0, 0.0, 0.0, 0.0, 0.0, 0.0, 0.0, 0.0, 0.0, 0.0, 0.0, 0.0, 0.0, 0.0, 0.0, 0.0, 0.0, 0.0, 0.0, 0.0, 0.0, 0.0, 0.0, 0.0, 0.0, 0.0, 0.0, 0.0, 0.0, 0.0, 0.0, 0.0, 0.0, 0.0, 0.0, 0.0, 0.0, 0.0, 0.0, 0.0, 0.0, 0.0, 0.0, 0.0, 0.0, 0.0, 0.0, 0.0, 0.0, 0.0, 0.0, 0.0, 0.0, 0.0, 0.0, 0.0, 0.0, 0.0, 0.0, 0.0, 0.0, 0.0, 0.0, 0.0, 0.0, 0.0, 0.0, 0.0, 0.0, 0.0, 0.0, 0.0, 0.0, 0.0, 0.0, 0.0, 0.0, 0.0, 0.0, 0.0, 0.0, 0.0, 0.0, 0.0, 0.0, 0.0, 0.0, 0.0, 0.0, 0.0, 0.0, 0.0, 0.0, 0.0, 0.0, 0.0, 0.0, 0.0, 0.0, 0.0, 0.0, 0.0, 0.0, 0.0, 0.0, 0.0, 0.0, 0.0, 0.0, 0.0, 0.0, 0.0, 0.0, 0.0, 0.0, 0.0, 0.0, 0.0, 0.0, 0.0, 0.0, 0.0, 0.0, 0.0, 0.0, 0.0, 0.0, 0.0, 0.0, 0.0, 0.0, 0.0, 0.0, 0.0, 0.0, 0.0, 0.0, 0.0, 0.0, 0.0, 0.0, 0.0, 0.0, 0.0, 0.0, 0.0, 0.0, 0.0, 0.0, 0.0, 0.0, 0.0, 0.0, 0.0, 0.0, 0.0, 0.0, 0.0, 0.0, 0.0, 0.0, 0.0, 0.0, 0.0, 0.0, 0.0, 0.0, 0.0, 0.0, 0.0, 0.0, 0.0, 0.0, 0.0, 0.0, 0.0, 0.0, 0.0, 0.0, 0.0, 0.0, 0.0, 0.0, 0.0, 0.0, 0.0, 0.0, 0.0, 0.0, 0.0, 0.0, 0.0, 0.0, 0.0, 0.0, 0.0, 0.0, 0.0, 0.0, 0.0, 0.0, 0.0, 0.0, 0.0, 0.0, 0.0, 0.0, 0.0, 0.0, 0.0, 0.0, 0.0, 0.0, 0.0, 0.0, 0.0, 0.0, 0.0, 0.0, 0.0, 0.0, 0.0, 0.0, 0.0, 0.0, 0.0, 0.0, 0.0, 0.0, 0.0, 0.0, 0.0, 0.0, 0.0, 0.0, 0.0, 0.0, 0.0, 0.0, 0.0, 0.0, 0.0, 0.0, 0.0, 0.0, 0.0, 0.0, 0.0, 0.0, 0.0, 0.0, 0.0, 0.0, 0.0, 0.0, 0.0, 0.0, 0.0, 0.0, 0.0, 0.0, 0.0, 0.0, 0.0, 0.0, 0.0, 0.0, 0.0, 0.0, 0.0, 0.0, 0.0, 0.0, 0.0, 0.0, 0.0, 0.0, 0.0, 0.0, 0.0, 0.0, 0.0, 0.0, 0.0, 0.0, 0.0, 0.0, 0.0, 0.0, 0.0, 0.0, 0.0, 0.0, 0.0, 0.0, 0.0, 0.0, 0.0, 0.0, 0.0, 0.0, 0.0, 0.0, 0.0, 0.0, 0.0, 0.0, 0.0, 0.0, 0.0, 0.0, 0.0, 0.0, 0.0, 0.0, 0.0, 0.0, 0.0, 0.0, 0.0, 0.0, 0.0, 0.0, 0.0, 0.0, 0.0, 0.0, 0.0, 0.0, 0.0, 0.0, 0.0, 0.0, 0.0, 0.0, 0.0, 0.0, 0.0, 0.0, 0.0, 0.0, 0.0, 0.0, 0.0, 0.0, 0.0, 0.0, 0.0, 0.0, 0.0, 0.0, 0.0, 0.0, 0.0, 0.0, 0.0, 0.0, 0.0, 0.0, 0.0, 0.0, 0.0, 0.0, 0.0, 0.0, 0.0, 0.0, 0.0, 0.0, 0.0, 0.0, 0.0, 0.0, 0.0, 0.0, 0.0, 0.0, 0.0, 0.0, 0.0, 0.0, 0.0, 0.0, 0.0, 0.0, 0.0, 0.0, 0.0, 0.0, 0.0, 0.0, 0.0, 0.0, 0.0, 0.0, 0.0, 0.0, 0.0, 0.0, 0.0, 0.0, 0.0, 0.0, 0.0, 0.0, 0.0, 0.0, 0.0, 0.0, 0.0, 0.0, 0.0, 0.0, 0.0, 0.0, 0.0, 0.0, 0.0, 0.0, 0.0, 0.0, 0.0, 0.0, 0.0, 0.0, 0.0, 0.0, 0.0, 0.0, 0.0, 0.0, 0.0, 0.0, 0.0, 0.0, 0.0, 0.0, 0.0, 0.0, 0.0, 0.0, 0.0, 0.0, 0.0, 0.0, 0.0, 0.0, 0.0, 0.0, 0.0, 0.0, 0.0, 0.0, 0.0, 0.0, 0.0, 0.0, 0.0, 0.0, 0.0, 0.0, 0.0, 0.0, 0.0, 0.0, 0.0, 0.0, 0.0, 0.0, 0.0, 0.0, 0.0, 0.0, 0.0, 0.0, 0.0, 0.0, 0.0, 0.0, 0.0, 0.0, 0.0, 0.0, 0.0, 0.0, 0.0, 0.0, 0.0, 0.0, 0.0, 0.0, 0.0, 0.0, 0.0, 0.0, 0.0, 0.0, 0.0, 0.0, 0.0, 0.0, 0.0, 0.0, 0.0, 0.0, 0.0, 0.0, 0.0, 0.0, 0.0, 0.0, 0.0, 0.0, 0.0, 0.0, 0.0, 0.0, 0.0, 0.0, 0.0, 0.0, 0.0, 0.0, 0.0, 0.0, 0.0, 0.0, 0.0, 0.0, 0.0, 0.0, 0.0, 0.0, 0.0, 0.0, 0.0, 0.0, 0.0, 0.0, 0.0, 0.0, 0.0, 0.0, 0.0, 0.0, 0.0, 0.0, 0.0, 0.0, 0.0, 0.0, 0.0, 0.0, 0.0, 0.0, 0.0, 0.0, 0.0, 0.0, 0.0, 0.0, 0.0, 0.0, 0.0, 0.0, 0.0, 0.0, 0.0, 0.0, 0.0, 0.0, 0.0, 0.0, 0.0, 0.0, 0.0, 0.0, 0.0, 0.0, 0.0, 0.0, 0.0, 0.0, 0.0, 0.0, 0.0, 0.0, 0.0, 0.0, 0.0, 0.0, 0.0, 0.0, 0.0, 0.0, 0.0, 0.0, 0.0, 0.0, 0.0, 0.0, 0.0, 0.0, 0.0, 0.0, 0.0, 0.0, 0.0, 0.0, 0.0, 0.0, 0.0, 0.0, 0.0, 0.0, 0.0, 0.0, 0.0, 0.0, 0.0, 0.0, 0.0, 0.0, 0.0, 0.0, 0.0, 0.0, 0.0, 0.0, 0.0, 0.0, 0.0, 0.0, 0.0, 0.0, 0.0, 0.0, 0.0, 0.0, 0.0, 0.0, 0.0, 0.0, 0.0, 0.0, 0.0, 0.0, 0.0, 0.0, 0.0, 0.0, 0.0, 0.0, 0.0, 0.0, 0.0, 0.0, 0.0, 0.0, 0.0, 0.0, 0.0, 0.0, 0.0, 0.0, 0.0, 0.0, 0.0, 0.0, 0.0, 0.0, 0.0, 0.0, 0.0, 0.0, 0.0, 0.0, 0.0, 0.0, 0.0, 0.0, 0.0, 0.0, 0.0, 0.0, 0.0, 0.0, 0.0, 0.0, 0.0, 0.0, 0.0, 0.0, 0.0, 0.0, 0.0, 0.0, 0.0, 0.0, 0.0, 0.0, 0.0, 0.0, 0.0, 0.0, 0.0, 0.0, 0.0, 0.0, 0.0, 0.0, 0.0, 0.0, 0.0, 0.0, 0.0, 0.0, 0.0, 0.0, 0.0, 0.0, 0.0, 0.0, 0.0, 0.0, 0.0, 0.0, 0.0, 0.0, 0.0, 0.0, 0.0, 0.0, 0.0])
me_circle_004.materials.append(mat_material_002)
me_circle_004.materials.append(mat_material_001)
me_circle_004.use_remesh_fix_poles = True
me_circle_004.use_remesh_preserve_attributes = False
me_circle_004.use_mirror_vertex_groups = False
me_circle_004.update()

# ---- objects
ob_heart = bpy.data.objects.new('Heart', me_circle_004)

# ---- transforms, parenting, visibility, modifiers, constraints
ob_heart.location = (-0.2146, -1.192e-07, 5.293e-08)
ob_heart.rotation_euler = (3.142, 0.0, 0.0)
ob_heart.lineart.crease_threshold = 0.0

# ---- collection membership
scene.collection.objects.link(ob_heart)

# ---- scene / render settings (as saved in the file)
scene.frame_start = 1; scene.frame_end = 250; scene.frame_set(194)
scene.render.engine = 'BLENDER_EEVEE_NEXT'
scene.cycles.use_denoising = False
scene.cycles.samples = 128
scene.cycles.sampling_pattern = 'TABULATED_SOBOL'
scene.cycles.use_adaptive_sampling = False
scene.cycles.use_light_tree = False
scene.view_settings.view_transform = 'Filmic'
bpy.context.view_layer.update()

# ---- added for rendering (the .blend has no active camera and no usable light): camera, sun
cam_auto = bpy.data.cameras.new('AutoCamera')
cam_auto.lens = 50.0
cam_auto.sensor_width = 36.0
cam_auto.clip_end = 1000.0
ob_auto_camera = bpy.data.objects.new('AutoCamera', cam_auto)
scene.collection.objects.link(ob_auto_camera)
ob_auto_camera.location = (4.65067, -5.09051, 3.39367)
ob_auto_camera.rotation_euler = (1.09748, -7.21219e-08, 0.694738)
scene.camera = ob_auto_camera
light_auto_sun = bpy.data.lights.new('AutoSun', 'SUN')
light_auto_sun.energy = 3.0
light_auto_sun.angle = 0.0523599
ob_auto_sun = bpy.data.objects.new('AutoSun', light_auto_sun)
scene.collection.objects.link(ob_auto_sun)
ob_auto_sun.rotation_euler = (0.872665, 0.174533, 0.523599)
bpy.context.view_layer.update()
